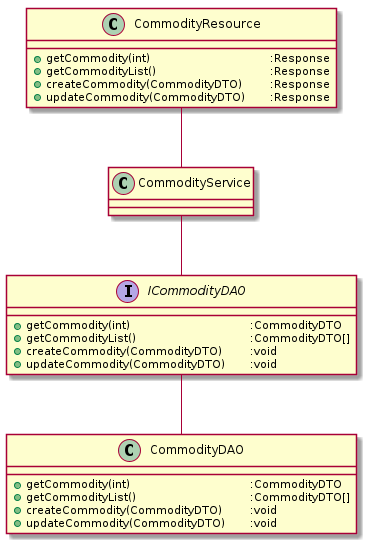

The diagram above was rendered by PlantUML. Its source (embedded in the PNG):
@startuml
class "CommodityDAO" as comdao {
    + getCommodity(int)\t\t\t\t:CommodityDTO
    + getCommodityList()\t\t\t\t:CommodityDTO[]
    + createCommodity(CommodityDTO)\t:void
    + updateCommodity(CommodityDTO)\t:void
}
interface "ICommodityDAO" as icomdao {
    + getCommodity(int)\t\t\t\t:CommodityDTO
    + getCommodityList()\t\t\t\t:CommodityDTO[]
    + createCommodity(CommodityDTO)\t:void
    + updateCommodity(CommodityDTO)\t:void
}
class "CommodityService" as comser {
}
class "CommodityResource" as comres {
    + getCommodity(int)\t\t\t\t:Response
    + getCommodityList()\t\t\t\t:Response
    + createCommodity(CommodityDTO)\t:Response
    + updateCommodity(CommodityDTO)\t:Response
}
icomdao -u- comser
icomdao -d- comdao
comres -d- comser
@enduml